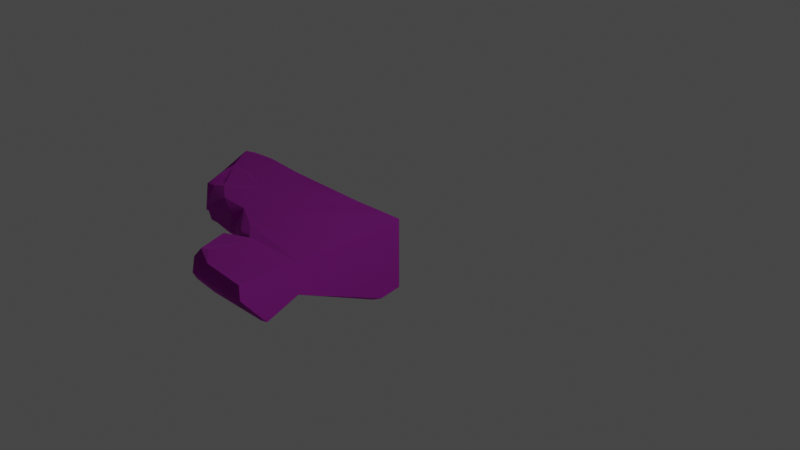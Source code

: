 # Source: Ruins_Trim_Base_DMG_2M_A.blend  (saved by Blender 3.5.10; exported with 4.5.12 LTS)
import bpy
from mathutils import Matrix  # noqa: F401  (used for matrix-valued properties, if any)

bpy.ops.wm.read_factory_settings(use_empty=True)
scene = bpy.context.scene
scene.name = 'Scene'

# ---- collections
col_collection = bpy.data.collections.new('Collection'); scene.collection.children.link(col_collection)

# ---- images (referenced by path relative to the original .blend; pixels are not part of the script)
import os
ASSET_DIR = os.environ.get("B2B_ASSET_DIR", "")  # directory of the original .blend (textures are referenced by path, not embedded)
HERE = os.path.dirname(os.path.abspath(__file__))  # packed textures are extracted next to this script under _unpacked/

def load_image(name, relpath, width, height, colorspace="sRGB"):
    """Load a texture the original file referenced (path relative to the .blend, or extracted next to this script)."""
    p = next((c for c in (os.path.join(HERE, relpath), os.path.join(ASSET_DIR, relpath)) if relpath and os.path.exists(c)), "")
    if p:
        img = bpy.data.images.load(p, check_existing=True)
        img.name = name
    else:  # same state as the original file: an image datablock whose file is absent (Cycles renders it pink)
        img = bpy.data.images.new(name, width, height)
        img.source = "FILE"
        img.filepath = "//" + (relpath or name)
    img.colorspace_settings.name = colorspace
    return img
img_dn_hl_ruins_trim_base_b_n_png = load_image('Dn_HL_Ruins_Trim_Base_B_n.png', 'Dn_HL_Ruins_Trim_Base_B_n.png', 1024, 1024, 'sRGB')
img_dn_hl_ruins_trim_base_b_mre_packed_png_001 = load_image('Dn_HL_Ruins_Trim_Base_B_mre_packed.png.001', 'Dn_HL_Ruins_Trim_Base_B_mre_packed.png', 1024, 1024, 'sRGB')
img_dn_hl_ruins_trim_base_b_d_png_001 = load_image('Dn_HL_Ruins_Trim_Base_B_d.png.001', 'Dn_HL_Ruins_Trim_Base_B_d.png', 1024, 1024, 'sRGB')

# ---- materials (node trees are filled in below, after node groups)
mat_dn_hl_inst_ruins_trim_base_b = bpy.data.materials.new('Dn_HL_Inst_Ruins_Trim_Base_B')
mat_dn_hl_inst_ruins_trim_base_b.use_transparent_shadow = False
mat_dn_hl_inst_ruins_trim_base_b.diffuse_color = (0.588, 0.588, 0.588, 1.0)
mat_dn_hl_inst_ruins_trim_base_b.roughness = 0.9

# ---- material node trees
mat_dn_hl_inst_ruins_trim_base_b.use_nodes = True; mat_dn_hl_inst_ruins_trim_base_b.node_tree.nodes.clear()
_N = mat_dn_hl_inst_ruins_trim_base_b.node_tree.nodes; _L = mat_dn_hl_inst_ruins_trim_base_b.node_tree.links
n0 = _N.new('ShaderNodeBsdfPrincipled'); n0.name = 'Principled BSDF'; n0.location = (0, 300)
n0.distribution = 'GGX'
n0.subsurface_method = 'RANDOM_WALK_SKIN'
n0.inputs[2].default_value = 0.9
n0.inputs[13].default_value = 0.0
n0.inputs[18].default_value = 1.0
n0.inputs[27].default_value = (0.0, 0.0, 0.0, 1.0)
n0.inputs[28].default_value = 1.0
n1 = _N.new('ShaderNodeOutputMaterial'); n1.name = 'Material Output'; n1.location = (280, 300)
n2 = _N.new('ShaderNodeTexImage'); n2.name = 'Image Texture'; n2.location = (-468, -273)
n2.image = img_dn_hl_ruins_trim_base_b_n_png
n3 = _N.new('ShaderNodeNormalMap'); n3.name = 'Normal Map'; n3.location = (-183, -267)
n4 = _N.new('ShaderNodeTexImage'); n4.name = 'Image Texture.001'; n4.location = (-453, 43)
n4.image = img_dn_hl_ruins_trim_base_b_mre_packed_png_001
n5 = _N.new('ShaderNodeTexImage'); n5.name = 'Image Texture.002'; n5.location = (-424, 334)
n5.image = img_dn_hl_ruins_trim_base_b_d_png_001
_L.new(n0.outputs[0], n1.inputs[0])
_L.new(n2.outputs[0], n3.inputs[1])
_L.new(n3.outputs[0], n0.inputs[5])
_L.new(n4.outputs[0], n0.inputs[1])
_L.new(n5.outputs[0], n0.inputs[0])
n1.is_active_output = True

# ---- world
world_world = bpy.data.worlds.new('World'); scene.world = world_world
world_world.use_nodes = True; world_world.node_tree.nodes.clear()
_N = world_world.node_tree.nodes; _L = world_world.node_tree.links
n0 = _N.new('ShaderNodeOutputWorld'); n0.name = 'World Output'; n0.location = (300, 300)
n1 = _N.new('ShaderNodeBackground'); n1.name = 'Background'; n1.location = (10, 300)
n1.inputs[0].default_value = (0.05088, 0.05088, 0.05088, 1.0)
_L.new(n1.outputs[0], n0.inputs[0])
n0.is_active_output = True
world_world.color = (0.05088, 0.05088, 0.05088)
world_world.use_sun_shadow = False
world_world.sun_shadow_jitter_overblur = 0.0

# ---- cameras
cam_camera = bpy.data.cameras.new('Camera')
cam_camera.clip_end = 100.0
cam_camera.ortho_scale = 7.314

# ---- lights
light_light = bpy.data.lights.new('Light', 'POINT')
light_light.transmission_factor = 0.0
light_light.energy = 1000.0
light_light.shadow_soft_size = 0.1
light_light.shadow_maximum_resolution = 0.006
light_light.use_absolute_resolution = True

# ---- meshes
me_ruins_trim_base_dmg_2m_a = bpy.data.meshes.new('Ruins_Trim_Base_DMG_2M_A')
me_ruins_trim_base_dmg_2m_a.from_pydata([(-2.5, 0.007003, 0.07523), (-2.127, -0.000209, -0.0105), (-2.467, -0.03143, -0.02543), (-0.9544, -0.001084, 1.162), (-0.983, -0.08771, 1.265), (-0.7496, -0.0329, 1.318), (-1.242, 0.02167, 1.023), (-2.127, -0.7368, -0.006683), (-2.497, -0.7551, 0.173), (-2.496, -0.7263, -0.01073), (-2.289, -0.7893, 0.2929), (-2.274, -0.7006, 0.4969), (-1.667, -0.5905, 0.7965), (-1.484, -0.4131, 0.9289), (-1.58, -0.3841, 0.9933), (-1.791, -0.3489, 1.002), (-1.959, -0.6178, 0.7473), (-2.5, -0.1418, 0.4041), (-2.269, 0.00239, 0.4068), (-2.483, -0.52, 0.4716), (-2.393, -0.642, 0.4904), (-2.366, -0.5019, 0.5623), (-2.185, -0.4781, 0.7086), (-2.019, -0.4424, 0.8697), (-2.075, -0.3056, 0.831), (-1.887, -0.1476, 1.058), (-2.145, -0.09411, 0.7696), (-1.795, -0.2916, 1.067), (-1.486, -0.3246, 0.9829), (-1.329, -0.1763, 1.082), (-1.426, -0.2572, 1.099), (-1.323, -0.03553, 1.122), (-1.585, 0.0309, 1.023), (-1.841, 0.02428, 0.8473), (-2.058, -0.02523, 0.6576), (-2.186, -0.281, 0.8422), (-2.259, -0.1044, 0.7859), (-2.265, -0.4188, 0.8269), (-2.45, -0.4368, 0.6204), (-2.495, -0.2782, 0.5223), (-2.179, -0.01066, 0.6519), (0.003778, -0.1683, 1.991), (0.0, 0.0, 1.324), (0.002078, 0.0, 1.991), (-0.000379, -0.1702, 1.324), (-0.000379, -0.5115, 1.703), (0.0, 0.0, 0.6622), (0.001905, -0.3624, 1.324), (-0.000379, -0.482, 0.6622), (0.0, 0.0, 0.0), (0.000763, -0.5979, 0.7853), (-0.000379, -0.7938, 0.0), (-0.000379, -0.8334, 0.2461), (-1.414, -0.4764, 0.8977), (-1.516, -0.6633, 0.6515), (-1.3, -0.6382, 0.7482), (-1.24, -0.7089, 0.5496), (-0.8931, -0.6133, 0.8979), (-1.894, -0.7657, 0.3516), (-0.9589, -0.7446, 0.5315), (-0.523, -0.4249, 1.26), (-1.962, -0.8033, 0.2799), (-1.829, -0.7825, 0.1928), (-1.766, -0.7588, 0.01381), (-1.337, -0.8246, 0.2864), (-1.562, -0.7304, -0.02539), (-1.24, -0.7789, -0.03665), (-0.06899, -0.8591, 0.2954), (-0.06934, -0.4874, 1.107), (-0.2708, -0.4062, 1.297), (-0.6043, -0.3896, 1.334), (-0.5593, -0.3746, 1.341), (-0.1112, -0.4055, 1.307), (-0.885, -0.3046, 1.328), (-1.017, -0.3934, 1.4), (-0.9851, -0.5141, 1.591), (-0.4717, -0.513, 1.556), (-0.2978, -0.5592, 1.675), (-0.8871, -0.5614, 1.687), (-0.09209, -0.5273, 1.711), (-1.06, -0.4473, 1.767), (-0.7383, -0.1567, 2.006), (-0.4875, 0.03643, 1.993), (-0.8139, 0.01667, 1.842), (-0.9757, -0.1392, 1.827), (-1.173, -0.2944, 1.706), (-1.135, -0.2611, 1.474), (-1.144, -0.1561, 1.487), (-0.9615, -0.001948, 1.476), (-0.943, -0.0805, 1.33), (-1.335, -0.06457, -0.01508), (-1.107, -0.315, -0.03753), (-0.7482, -0.05888, -0.02678), (-0.989, -0.4198, -0.05155), (-0.6276, 0.01723, 1.366), (-0.6765, 0.05883, 1.851), (-0.3297, 0.01143, 1.565), (-0.993, 0.01056, 0.7729), (-1.631, 0.04371, 0.7717), (-0.5116, -0.03052, 0.1867), (-0.6133, -0.01706, 0.006211), (-1.208, -0.01284, 0.1345), (-1.618, 0.001939, 0.02859), (-1.602, 0.01948, 0.5566), (-2.011, -0.005354, 0.3845), (-1.148, -0.5242, 1.015), (-1.148, -0.4318, 1.042), (-1.125, -0.3142, 1.254), (-1.126, -0.2508, 1.221)], [], [(0, 1, 2), (3, 4, 5), (3, 6, 4), (7, 8, 9), (7, 10, 8), (11, 8, 10), (12, 13, 14), (15, 12, 14), (16, 12, 15), (12, 16, 11), (17, 18, 0), (17, 0, 19), (9, 0, 2), (19, 0, 9), (8, 19, 9), (19, 8, 20), (19, 20, 21), (11, 20, 8), (22, 21, 20), (23, 20, 11), (22, 20, 23), (16, 23, 11), (22, 23, 24), (16, 15, 23), (24, 23, 25), (26, 24, 25), (23, 15, 27), (25, 23, 27), (28, 27, 15), (28, 15, 14), (13, 28, 14), (13, 29, 28), (28, 30, 27), (30, 28, 29), (25, 27, 30), (30, 29, 31), (31, 25, 30), (31, 29, 6), (6, 32, 31), (31, 32, 25), (32, 33, 25), (26, 25, 33), (26, 33, 34), (34, 33, 18), (24, 26, 35), (26, 36, 35), (35, 36, 37), (37, 24, 35), (22, 24, 37), (22, 37, 21), (37, 38, 21), (37, 36, 38), (21, 38, 39), (19, 21, 39), (36, 39, 38), (39, 17, 19), (36, 17, 39), (17, 36, 40), (18, 17, 40), (36, 26, 40), (34, 18, 40), (40, 26, 34), (41, 42, 43), (42, 41, 44), (44, 41, 45), (44, 46, 42), (44, 45, 47), (46, 44, 48), (47, 48, 44), (48, 49, 46), (48, 47, 50), (49, 48, 51), (50, 52, 48), (51, 48, 52), (12, 53, 13), (12, 54, 53), (55, 53, 54), (11, 54, 12), (54, 56, 55), (54, 11, 56), (57, 55, 56), (11, 58, 56), (59, 57, 56), (60, 57, 59), (61, 58, 11), (11, 10, 61), (61, 10, 7), (62, 61, 7), (58, 61, 62), (62, 7, 63), (64, 58, 62), (64, 62, 63), (58, 64, 56), (56, 64, 59), (65, 64, 63), (66, 64, 65), (64, 66, 67), (67, 59, 64), (51, 67, 66), (67, 51, 52), (50, 67, 52), (67, 68, 59), (50, 68, 67), (68, 60, 59), (68, 50, 47), (68, 69, 60), (69, 70, 60), (70, 69, 71), (69, 47, 71), (68, 72, 69), (68, 47, 72), (69, 72, 47), (73, 71, 74), (75, 74, 71), (76, 75, 71), (77, 76, 71), (47, 77, 71), (45, 77, 47), (76, 78, 75), (78, 76, 77), (79, 77, 45), (78, 77, 79), (79, 45, 41), (75, 78, 80), (74, 75, 80), (81, 78, 79), (41, 81, 79), (80, 78, 81), (43, 82, 41), (41, 82, 81), (81, 82, 83), (83, 84, 81), (84, 80, 81), (74, 80, 85), (85, 80, 84), (86, 74, 85), (74, 86, 73), (87, 85, 84), (85, 87, 86), (87, 84, 83), (87, 83, 88), (87, 88, 89), (86, 87, 89), (86, 89, 73), (5, 73, 89), (2, 7, 9), (2, 1, 7), (1, 90, 7), (63, 7, 65), (7, 90, 91), (91, 65, 7), (92, 91, 90), (65, 91, 66), (91, 92, 49), (91, 93, 66), (91, 49, 93), (51, 66, 93), (93, 49, 51), (5, 89, 88), (5, 88, 94), (88, 83, 94), (94, 42, 5), (5, 42, 3), (83, 95, 94), (95, 83, 82), (96, 94, 95), (82, 96, 95), (96, 42, 94), (82, 43, 96), (43, 42, 96), (3, 42, 97), (6, 3, 97), (97, 42, 46), (6, 97, 98), (32, 6, 98), (32, 98, 33), (97, 46, 99), (99, 46, 49), (99, 49, 100), (99, 100, 97), (100, 49, 92), (97, 101, 98), (97, 100, 101), (100, 92, 102), (102, 101, 100), (102, 92, 90), (1, 102, 90), (101, 103, 98), (102, 103, 101), (33, 98, 103), (1, 103, 102), (33, 103, 18), (103, 1, 104), (18, 103, 104), (104, 1, 0), (104, 0, 18), (73, 70, 71), (70, 73, 105), (70, 105, 60), (57, 60, 105), (55, 57, 105), (4, 73, 5), (106, 55, 105), (53, 55, 106), (106, 13, 53), (105, 73, 107), (107, 106, 105), (73, 4, 107), (106, 108, 13), (106, 107, 108), (4, 108, 107), (29, 13, 108), (4, 29, 108), (4, 6, 29)])
me_ruins_trim_base_dmg_2m_a.polygons.foreach_set('use_smooth', [True] * 214)
_k = set([(0, 1), (0, 18), (1, 2), (1, 90), (2, 9), (3, 5), (3, 6), (5, 73), (5, 89), (6, 32), (7, 9), (7, 10), (7, 63), (10, 11), (11, 16), (13, 14), (13, 53), (14, 15), (15, 16), (18, 33), (32, 33), (41, 43), (41, 45), (42, 43), (42, 46), (43, 82), (45, 47), (46, 49), (47, 50), (47, 71), (49, 51), (49, 92), (50, 52), (51, 52), (51, 66), (53, 55), (55, 57), (57, 60), (60, 70), (63, 65), (65, 66), (70, 71), (71, 73), (82, 83), (83, 88), (88, 89), (90, 92)])
me_ruins_trim_base_dmg_2m_a.attributes.new('sharp_edge', 'BOOLEAN', 'EDGE').data.foreach_set('value', [ (min(e.vertices), max(e.vertices)) in _k for e in me_ruins_trim_base_dmg_2m_a.edges])
_uv = me_ruins_trim_base_dmg_2m_a.uv_layers.new(name='UVMap')
_uv.uv.foreach_set('vector', [0.8677, 0.8636, 0.8423, 0.8578, 0.8652, 0.8568, 0.7627, 0.9373, 0.7646, 0.9443, 0.749, 0.9478, 0.7627, 0.9373, 0.7822, 0.9278, 0.7646, 0.9443, 0.6406, 0.6108, 0.5811, 0.6411, 0.5806, 0.6111, 0.6406, 0.6108, 0.6152, 0.6602, 0.5811, 0.6411, 0.6182, 0.6934, 0.5811, 0.6411, 0.6152, 0.6602, 0.5752, 0.8348, 0.5405, 0.8307, 0.5557, 0.8168, 0.5791, 0.7963, 0.5752, 0.8348, 0.5557, 0.8168, 0.6118, 0.8026, 0.5752, 0.8348, 0.5791, 0.7963, 0.5752, 0.8348, 0.6118, 0.8026, 0.6606, 0.822, 0.7383, 0.7854, 0.7666, 0.786, 0.7466, 0.83, 0.7383, 0.7854, 0.7466, 0.83, 0.7183, 0.7881, 0.7397, 0.8474, 0.7466, 0.83, 0.7471, 0.8488, 0.7183, 0.7881, 0.7466, 0.83, 0.7397, 0.8474, 0.7129, 0.8348, 0.7183, 0.7881, 0.7397, 0.8474, 0.7183, 0.7881, 0.7129, 0.8348, 0.6865, 0.7917, 0.7183, 0.7881, 0.6865, 0.7917, 0.6973, 0.7695, 0.6606, 0.822, 0.6865, 0.7917, 0.7129, 0.8348, 0.6592, 0.7524, 0.6973, 0.7695, 0.6865, 0.7917, 0.6182, 0.7719, 0.6865, 0.7917, 0.6606, 0.822, 0.6592, 0.7524, 0.6865, 0.7917, 0.6182, 0.7719, 0.6118, 0.8026, 0.6182, 0.7719, 0.6606, 0.822, 0.6592, 0.7524, 0.6182, 0.7719, 0.624, 0.7402, 0.6118, 0.8026, 0.5791, 0.7963, 0.6182, 0.7719, 0.624, 0.7402, 0.6182, 0.7719, 0.5786, 0.7605, 0.6079, 0.7161, 0.624, 0.7402, 0.5786, 0.7605, 0.6182, 0.7719, 0.5791, 0.7963, 0.5767, 0.7827, 0.5786, 0.7605, 0.6182, 0.7719, 0.5767, 0.7827, 0.5454, 0.8145, 0.5767, 0.7827, 0.5791, 0.7963, 0.5454, 0.8145, 0.5791, 0.7963, 0.5557, 0.8168, 0.5405, 0.8307, 0.5454, 0.8145, 0.5557, 0.8168, 0.5405, 0.8307, 0.5181, 0.812, 0.5454, 0.8145, 0.5454, 0.8145, 0.5352, 0.801, 0.5767, 0.7827, 0.5352, 0.801, 0.5454, 0.8145, 0.5181, 0.812, 0.5786, 0.7605, 0.5767, 0.7827, 0.5352, 0.801, 0.5352, 0.801, 0.5181, 0.812, 0.5229, 0.8008, 0.5229, 0.8008, 0.5786, 0.7605, 0.5352, 0.801, 0.5229, 0.8008, 0.5181, 0.812, 0.5049, 0.8063, 0.5049, 0.8063, 0.5303, 0.7657, 0.5229, 0.8008, 0.5229, 0.8008, 0.5303, 0.7657, 0.5786, 0.7605, 0.5303, 0.7657, 0.5615, 0.7283, 0.5786, 0.7605, 0.6079, 0.7161, 0.5786, 0.7605, 0.5615, 0.7283, 0.6079, 0.7161, 0.5615, 0.7283, 0.5952, 0.6941, 0.5952, 0.6941, 0.5615, 0.7283, 0.5752, 0.656, 0.8667, 0.8995, 0.876, 0.888, 0.8848, 0.9015, 0.876, 0.888, 0.8975, 0.8837, 0.8848, 0.9015, 0.8848, 0.9015, 0.8975, 0.8837, 0.9009, 0.9005, 0.9009, 0.9005, 0.8853, 0.9208, 0.8848, 0.9015, 0.9087, 0.9221, 0.8853, 0.9208, 0.9009, 0.9005, 0.9087, 0.9221, 0.9009, 0.9005, 0.9424, 0.9161, 0.9009, 0.9005, 0.9355, 0.9045, 0.9424, 0.9161, 0.9009, 0.9005, 0.8975, 0.8837, 0.9355, 0.9045, 0.9424, 0.9161, 0.9355, 0.9045, 0.9546, 0.8967, 0.9609, 0.9018, 0.9424, 0.9161, 0.9546, 0.8967, 0.8975, 0.8837, 0.9546, 0.8967, 0.9355, 0.9045, 0.9546, 0.8967, 0.9609, 0.8778, 0.9634, 0.8942, 0.8975, 0.8837, 0.9609, 0.8778, 0.9546, 0.8967, 0.9609, 0.8778, 0.8975, 0.8837, 0.9092, 0.8588, 0.9458, 0.8452, 0.9609, 0.8778, 0.9092, 0.8588, 0.8975, 0.8837, 0.8906, 0.8602, 0.9092, 0.8588, 0.9014, 0.8405, 0.9458, 0.8452, 0.9092, 0.8588, 0.9092, 0.8588, 0.8906, 0.8602, 0.9014, 0.8405, 0.6714, 0.9935, 0.6865, 0.9481, 0.6865, 0.9935, 0.6865, 0.9481, 0.6714, 0.9935, 0.6714, 0.9481, 0.6714, 0.9481, 0.6714, 0.9935, 0.6401, 0.9739, 0.6714, 0.9481, 0.6865, 0.9031, 0.6865, 0.9481, 0.6714, 0.9481, 0.6401, 0.9739, 0.6538, 0.9481, 0.6865, 0.9031, 0.6714, 0.9481, 0.6431, 0.9031, 0.6538, 0.9481, 0.6431, 0.9031, 0.6714, 0.9481, 0.6431, 0.9031, 0.6865, 0.858, 0.6865, 0.9031, 0.6431, 0.9031, 0.6538, 0.9481, 0.6323, 0.9114, 0.6865, 0.858, 0.6431, 0.9031, 0.6147, 0.858, 0.6323, 0.9114, 0.6113, 0.8748, 0.6431, 0.9031, 0.6147, 0.858, 0.6431, 0.9031, 0.6113, 0.8748, 0.7183, 0.7412, 0.7593, 0.7572, 0.7485, 0.7622, 0.7183, 0.7412, 0.7422, 0.7175, 0.7593, 0.7572, 0.7764, 0.7324, 0.7593, 0.7572, 0.7422, 0.7175, 0.6182, 0.6934, 0.7422, 0.7175, 0.7183, 0.7412, 0.7422, 0.7175, 0.7866, 0.7004, 0.7764, 0.7324, 0.7422, 0.7175, 0.6182, 0.6934, 0.7866, 0.7004, 0.8413, 0.7572, 0.7764, 0.7324, 0.7866, 0.7004, 0.6182, 0.6934, 0.6797, 0.6689, 0.7866, 0.7004, 0.833, 0.698, 0.8413, 0.7572, 0.7866, 0.7004, 0.9023, 0.8221, 0.8413, 0.7572, 0.833, 0.698, 0.6685, 0.6572, 0.6797, 0.6689, 0.6182, 0.6934, 0.6182, 0.6934, 0.6152, 0.6602, 0.6685, 0.6572, 0.6685, 0.6572, 0.6152, 0.6602, 0.6406, 0.6108, 0.6899, 0.6428, 0.6685, 0.6572, 0.6406, 0.6108, 0.6797, 0.6689, 0.6685, 0.6572, 0.6899, 0.6428, 0.6899, 0.6428, 0.6406, 0.6108, 0.6997, 0.6133, 0.771, 0.6572, 0.6797, 0.6689, 0.6899, 0.6428, 0.771, 0.6572, 0.6899, 0.6428, 0.6997, 0.6133, 0.6797, 0.6689, 0.771, 0.6572, 0.7866, 0.7004, 0.7866, 0.7004, 0.771, 0.6572, 0.833, 0.698, 0.7334, 0.6062, 0.771, 0.6572, 0.6997, 0.6133, 0.7866, 0.6038, 0.771, 0.6572, 0.7334, 0.6062, 0.771, 0.6572, 0.7866, 0.6038, 0.9819, 0.6606, 0.9819, 0.6606, 0.833, 0.698, 0.771, 0.6572, 0.9941, 0.6111, 0.9819, 0.6606, 0.7866, 0.6038, 0.9819, 0.6606, 0.9941, 0.6111, 0.9937, 0.6526, 0.9922, 0.7439, 0.9819, 0.6606, 0.9937, 0.6526, 0.9819, 0.6606, 0.979, 0.7982, 0.833, 0.698, 0.9922, 0.7439, 0.979, 0.7982, 0.9819, 0.6606, 0.979, 0.7982, 0.9023, 0.8221, 0.833, 0.698, 0.979, 0.7982, 0.9922, 0.7439, 0.9907, 0.8353, 0.979, 0.7982, 0.9443, 0.8295, 0.9023, 0.8221, 0.9443, 0.8295, 0.8882, 0.8341, 0.9023, 0.8221, 0.8882, 0.8341, 0.9443, 0.8295, 0.8955, 0.8357, 0.9443, 0.8295, 0.9907, 0.8353, 0.8955, 0.8357, 0.979, 0.7982, 0.9717, 0.8318, 0.9443, 0.8295, 0.979, 0.7982, 0.9907, 0.8353, 0.9717, 0.8318, 0.9443, 0.8295, 0.9717, 0.8318, 0.9907, 0.8353, 0.4983, 0.6152, 0.5137, 0.6362, 0.4849, 0.6262, 0.4717, 0.6589, 0.4849, 0.6262, 0.5137, 0.6362, 0.5068, 0.6643, 0.4717, 0.6589, 0.5137, 0.6362, 0.5225, 0.6797, 0.5068, 0.6643, 0.5137, 0.6362, 0.5532, 0.6482, 0.5225, 0.6797, 0.5137, 0.6362, 0.5439, 0.6931, 0.5225, 0.6797, 0.5532, 0.6482, 0.5068, 0.6643, 0.4795, 0.6824, 0.4717, 0.6589, 0.4795, 0.6824, 0.5068, 0.6643, 0.5225, 0.6797, 0.5337, 0.6936, 0.5225, 0.6797, 0.5439, 0.6931, 0.4795, 0.6824, 0.5225, 0.6797, 0.5337, 0.6936, 0.5337, 0.6936, 0.5439, 0.6931, 0.5396, 0.73, 0.4717, 0.6589, 0.4795, 0.6824, 0.4609, 0.6995, 0.4409, 0.6553, 0.4717, 0.6589, 0.4609, 0.6995, 0.4897, 0.7234, 0.4795, 0.6824, 0.5337, 0.6936, 0.5396, 0.73, 0.4897, 0.7234, 0.5337, 0.6936, 0.4609, 0.6995, 0.4795, 0.6824, 0.4897, 0.7234, 0.5405, 0.7349, 0.5054, 0.7405, 0.5396, 0.73, 0.5396, 0.73, 0.5054, 0.7405, 0.4897, 0.7234, 0.4897, 0.7234, 0.5054, 0.7405, 0.4746, 0.7378, 0.4746, 0.7378, 0.4644, 0.7231, 0.4897, 0.7234, 0.4644, 0.7231, 0.4609, 0.6995, 0.4897, 0.7234, 0.4409, 0.6553, 0.4609, 0.6995, 0.4497, 0.6914, 0.4497, 0.6914, 0.4609, 0.6995, 0.446, 0.7114, 0.4338, 0.6687, 0.4409, 0.6553, 0.4497, 0.6914, 0.4409, 0.6553, 0.4338, 0.6687, 0.4229, 0.6482, 0.4312, 0.6729, 0.4497, 0.6914, 0.446, 0.7114, 0.4497, 0.6914, 0.4312, 0.6729, 0.4338, 0.6687, 0.4312, 0.6729, 0.446, 0.7114, 0.4324, 0.7175, 0.4312, 0.6729, 0.4324, 0.7175, 0.4165, 0.6748, 0.4312, 0.6729, 0.4165, 0.6748, 0.4172, 0.655, 0.4338, 0.6687, 0.4312, 0.6729, 0.4172, 0.655, 0.4338, 0.6687, 0.4172, 0.655, 0.4229, 0.6482, 0.4143, 0.6423, 0.4229, 0.6482, 0.4172, 0.655, 0.9883, 0.971, 0.9653, 0.9394, 0.9917, 0.9394, 0.9883, 0.971, 0.9678, 0.9734, 0.9653, 0.9394, 0.9678, 0.9734, 0.9199, 0.9693, 0.9653, 0.9394, 0.9556, 0.931, 0.9653, 0.9394, 0.938, 0.9329, 0.9653, 0.9394, 0.9199, 0.9693, 0.9058, 0.954, 0.9058, 0.954, 0.938, 0.9329, 0.9653, 0.9394, 0.8848, 0.9699, 0.9058, 0.954, 0.9199, 0.9693, 0.938, 0.9329, 0.9058, 0.954, 0.9111, 0.9316, 0.9058, 0.954, 0.8848, 0.9699, 0.8452, 0.9659, 0.9058, 0.954, 0.894, 0.9481, 0.9111, 0.9316, 0.9058, 0.954, 0.8452, 0.9659, 0.894, 0.9481, 0.8433, 0.9304, 0.9111, 0.9316, 0.894, 0.9481, 0.894, 0.9481, 0.8452, 0.9659, 0.8433, 0.9304, 0.749, 0.9478, 0.7617, 0.9487, 0.7632, 0.9585, 0.749, 0.9478, 0.7632, 0.9585, 0.7407, 0.9511, 0.7632, 0.9585, 0.7534, 0.9834, 0.7407, 0.9511, 0.7407, 0.9511, 0.6982, 0.9483, 0.749, 0.9478, 0.749, 0.9478, 0.6982, 0.9483, 0.7627, 0.9373, 0.7534, 0.9834, 0.7437, 0.9839, 0.7407, 0.9511, 0.7437, 0.9839, 0.7534, 0.9834, 0.731, 0.9936, 0.7202, 0.9646, 0.7407, 0.9511, 0.7437, 0.9839, 0.731, 0.9936, 0.7202, 0.9646, 0.7437, 0.9839, 0.7202, 0.9646, 0.6982, 0.9483, 0.7407, 0.9511, 0.731, 0.9936, 0.6978, 0.9934, 0.7202, 0.9646, 0.6978, 0.9934, 0.6982, 0.9483, 0.7202, 0.9646, 0.7627, 0.9373, 0.6982, 0.9483, 0.7651, 0.9109, 0.7822, 0.9278, 0.7627, 0.9373, 0.7651, 0.9109, 0.7651, 0.9109, 0.6982, 0.9483, 0.6982, 0.9034, 0.7822, 0.9278, 0.7651, 0.9109, 0.8086, 0.9108, 0.8057, 0.9279, 0.7822, 0.9278, 0.8086, 0.9108, 0.8057, 0.9279, 0.8086, 0.9108, 0.8228, 0.916, 0.7651, 0.9109, 0.6982, 0.9034, 0.7329, 0.8712, 0.7329, 0.8712, 0.6982, 0.9034, 0.6982, 0.8585, 0.7329, 0.8712, 0.6982, 0.8585, 0.7397, 0.859, 0.7329, 0.8712, 0.7397, 0.859, 0.7651, 0.9109, 0.7397, 0.859, 0.6982, 0.8585, 0.7485, 0.8567, 0.7651, 0.9109, 0.7798, 0.8677, 0.8086, 0.9108, 0.7651, 0.9109, 0.7397, 0.859, 0.7798, 0.8677, 0.7397, 0.859, 0.7485, 0.8567, 0.8076, 0.8605, 0.8076, 0.8605, 0.7798, 0.8677, 0.7397, 0.859, 0.8076, 0.8605, 0.7485, 0.8567, 0.7886, 0.8575, 0.8423, 0.8578, 0.8076, 0.8605, 0.7886, 0.8575, 0.7798, 0.8677, 0.8066, 0.8962, 0.8086, 0.9108, 0.8076, 0.8605, 0.8066, 0.8962, 0.7798, 0.8677, 0.8228, 0.916, 0.8086, 0.9108, 0.8066, 0.8962, 0.8423, 0.8578, 0.8066, 0.8962, 0.8076, 0.8605, 0.8228, 0.916, 0.8066, 0.8962, 0.8516, 0.8861, 0.8066, 0.8962, 0.8423, 0.8578, 0.8345, 0.8846, 0.8516, 0.8861, 0.8066, 0.8962, 0.8345, 0.8846, 0.8345, 0.8846, 0.8423, 0.8578, 0.8677, 0.8636, 0.8345, 0.8846, 0.8677, 0.8636, 0.8516, 0.8861, 0.8413, 0.8311, 0.8882, 0.8341, 0.8955, 0.8357, 0.8882, 0.8341, 0.8413, 0.8311, 0.7998, 0.7737, 0.8882, 0.8341, 0.7998, 0.7737, 0.9023, 0.8221, 0.8413, 0.7572, 0.9023, 0.8221, 0.7998, 0.7737, 0.7764, 0.7324, 0.8413, 0.7572, 0.7998, 0.7737, 0.8228, 0.8268, 0.8413, 0.8311, 0.853, 0.8499, 0.8003, 0.7799, 0.7764, 0.7324, 0.7998, 0.7737, 0.7593, 0.7572, 0.7764, 0.7324, 0.8003, 0.7799, 0.8003, 0.7799, 0.7485, 0.7622, 0.7593, 0.7572, 0.7998, 0.7737, 0.8413, 0.8311, 0.8159, 0.8151, 0.8159, 0.8151, 0.8003, 0.7799, 0.7998, 0.7737, 0.8413, 0.8311, 0.8228, 0.8268, 0.8159, 0.8151, 0.8003, 0.7799, 0.8125, 0.8123, 0.7485, 0.7622, 0.8003, 0.7799, 0.8159, 0.8151, 0.8125, 0.8123, 0.8228, 0.8268, 0.8125, 0.8123, 0.8159, 0.8151, 0.7754, 0.7886, 0.7485, 0.7622, 0.8125, 0.8123, 0.8228, 0.8268, 0.7754, 0.7886, 0.8125, 0.8123, 0.8228, 0.8268, 0.772, 0.8051, 0.7754, 0.7886])
me_ruins_trim_base_dmg_2m_a.materials.append(mat_dn_hl_inst_ruins_trim_base_b)
me_ruins_trim_base_dmg_2m_a.update()
me_ruins_trim_base_dmg_2m_a.normals_split_custom_set([tuple(v) for v in zip(*[iter([-0.6556, 0.7107, -0.2552, -0.06833, 0.9244, -0.3754, -0.6505, 0.6135, -0.4477, -0.2585, 0.7732, 0.5791, -0.3414, 0.5254, 0.7794, -0.3008, 0.4988, 0.8128, -0.2585, 0.7732, 0.5791, -0.09904, 0.6545, 0.7495, -0.3414, 0.5254, 0.7794, -0.03836, -0.983, -0.1793, -0.6987, -0.7146, 0.03408, -0.7209, -0.6839, -0.1125, -0.03836, -0.983, -0.1793, -0.2442, -0.958, 0.1502, -0.6987, -0.7146, 0.03408, -0.3773, -0.7764, 0.5049, -0.6987, -0.7146, 0.03408, -0.2442, -0.958, 0.1502, 0.005568, -0.7922, 0.6102, 0.06232, -0.6377, 0.7678, 0.06397, -0.7027, 0.7086, -0.07248, -0.6682, 0.7404, 0.005568, -0.7922, 0.6102, 0.06397, -0.7027, 0.7086, 0.01767, -0.9148, 0.4036, 0.005568, -0.7922, 0.6102, -0.07248, -0.6682, 0.7404, 0.005568, -0.7922, 0.6102, 0.01767, -0.9148, 0.4036, 0.01282, -0.9444, 0.3286, -0.8784, 0.42, 0.228, -0.5348, 0.747, 0.3949, -0.6556, 0.7107, -0.2552, -0.8784, 0.42, 0.228, -0.6556, 0.7107, -0.2552, -0.8972, -0.1737, 0.406, -0.7209, -0.6839, -0.1125, -0.6556, 0.7107, -0.2552, -0.6505, 0.6135, -0.4477, -0.8972, -0.1737, 0.406, -0.6556, 0.7107, -0.2552, -0.7209, -0.6839, -0.1125, -0.6987, -0.7146, 0.03408, -0.8972, -0.1737, 0.406, -0.7209, -0.6839, -0.1125, -0.8972, -0.1737, 0.406, -0.6987, -0.7146, 0.03408, -0.5642, -0.5704, 0.5969, -0.8972, -0.1737, 0.406, -0.5642, -0.5704, 0.5969, -0.6003, -0.5126, 0.6139, -0.3773, -0.7764, 0.5049, -0.5642, -0.5704, 0.5969, -0.6987, -0.7146, 0.03408, -0.3625, -0.591, 0.7206, -0.6003, -0.5126, 0.6139, -0.5642, -0.5704, 0.5969, -0.4897, -0.3999, 0.7748, -0.5642, -0.5704, 0.5969, -0.3773, -0.7764, 0.5049, -0.3625, -0.591, 0.7206, -0.5642, -0.5704, 0.5969, -0.4897, -0.3999, 0.7748, -0.336, -0.6139, 0.7143, -0.4897, -0.3999, 0.7748, -0.3773, -0.7764, 0.5049, -0.3625, -0.591, 0.7206, -0.4897, -0.3999, 0.7748, -0.1273, -0.07443, 0.9891, -0.336, -0.6139, 0.7143, -0.02193, -0.703, 0.7108, -0.4897, -0.3999, 0.7748, -0.1273, -0.07443, 0.9891, -0.4897, -0.3999, 0.7748, -0.4744, 0.2603, 0.841, -0.1695, 0.6405, 0.749, -0.1273, -0.07443, 0.9891, -0.4744, 0.2603, 0.841, -0.4897, -0.3999, 0.7748, -0.02193, -0.703, 0.7108, -0.1667, -0.4221, 0.8911, -0.4744, 0.2603, 0.841, -0.4897, -0.3999, 0.7748, -0.1667, -0.4221, 0.8911, 0.1315, -0.6404, 0.7567, -0.1667, -0.4221, 0.8911, -0.02193, -0.703, 0.7108, 0.1315, -0.6404, 0.7567, -0.02193, -0.703, 0.7108, 0.1558, -0.07484, 0.9849, -0.06391, -0.5475, 0.8344, 0.1315, -0.6404, 0.7567, 0.1558, -0.07484, 0.9849, -0.06391, -0.5475, 0.8344, -0.03369, -0.1727, 0.9844, 0.1315, -0.6404, 0.7567, 0.1315, -0.6404, 0.7567, 0.3088, -0.6095, 0.7302, -0.1667, -0.4221, 0.8911, 0.3088, -0.6095, 0.7302, 0.1315, -0.6404, 0.7567, -0.03369, -0.1727, 0.9844, -0.4744, 0.2603, 0.841, -0.1667, -0.4221, 0.8911, 0.3088, -0.6095, 0.7302, 0.3088, -0.6095, 0.7302, -0.03369, -0.1727, 0.9844, 0.3582, 0.3028, 0.8832, 0.3582, 0.3028, 0.8832, -0.4744, 0.2603, 0.841, 0.3088, -0.6095, 0.7302, 0.3582, 0.3028, 0.8832, -0.03369, -0.1727, 0.9844, -0.09904, 0.6545, 0.7495, -0.09904, 0.6545, 0.7495, -0.2217, 0.6185, 0.7538, 0.3582, 0.3028, 0.8832, 0.3582, 0.3028, 0.8832, -0.2217, 0.6185, 0.7538, -0.4744, 0.2603, 0.841, -0.2217, 0.6185, 0.7538, -0.4192, 0.7657, 0.4878, -0.4744, 0.2603, 0.841, -0.1695, 0.6405, 0.749, -0.4744, 0.2603, 0.841, -0.4192, 0.7657, 0.4878, -0.1695, 0.6405, 0.749, -0.4192, 0.7657, 0.4878, -0.2548, 0.8617, 0.4387, -0.2548, 0.8617, 0.4387, -0.4192, 0.7657, 0.4878, -0.5348, 0.747, 0.3949, -0.1273, -0.07443, 0.9891, -0.1695, 0.6405, 0.749, -0.07193, 0.119, 0.9903, -0.1695, 0.6405, 0.749, -0.4062, 0.5464, 0.7324, -0.07193, 0.119, 0.9903, -0.07193, 0.119, 0.9903, -0.4062, 0.5464, 0.7324, -0.276, -0.4862, 0.8291, -0.276, -0.4862, 0.8291, -0.1273, -0.07443, 0.9891, -0.07193, 0.119, 0.9903, -0.3625, -0.591, 0.7206, -0.1273, -0.07443, 0.9891, -0.276, -0.4862, 0.8291, -0.3625, -0.591, 0.7206, -0.276, -0.4862, 0.8291, -0.6003, -0.5126, 0.6139, -0.276, -0.4862, 0.8291, -0.8505, -0.4711, 0.2339, -0.6003, -0.5126, 0.6139, -0.276, -0.4862, 0.8291, -0.4062, 0.5464, 0.7324, -0.8505, -0.4711, 0.2339, -0.6003, -0.5126, 0.6139, -0.8505, -0.4711, 0.2339, -0.9418, 0.07145, 0.3284, -0.8972, -0.1737, 0.406, -0.6003, -0.5126, 0.6139, -0.9418, 0.07145, 0.3284, -0.4062, 0.5464, 0.7324, -0.9418, 0.07145, 0.3284, -0.8505, -0.4711, 0.2339, -0.9418, 0.07145, 0.3284, -0.8784, 0.42, 0.228, -0.8972, -0.1737, 0.406, -0.4062, 0.5464, 0.7324, -0.8784, 0.42, 0.228, -0.9418, 0.07145, 0.3284, -0.8784, 0.42, 0.228, -0.4062, 0.5464, 0.7324, -0.1436, 0.9453, 0.293, -0.5348, 0.747, 0.3949, -0.8784, 0.42, 0.228, -0.1436, 0.9453, 0.293, -0.4062, 0.5464, 0.7324, -0.1695, 0.6405, 0.749, -0.1436, 0.9453, 0.293, -0.2548, 0.8617, 0.4387, -0.5348, 0.747, 0.3949, -0.1436, 0.9453, 0.293, -0.1436, 0.9453, 0.293, -0.1695, 0.6405, 0.749, -0.2548, 0.8617, 0.4387, 1.0, 0.002784, -0.00454, 1.0, -0.001256, -0.00287, 0.9999, 0.0101, -0.003117, 1.0, -0.001256, -0.00287, 1.0, 0.002784, -0.00454, 1.0, 0.001805, -0.001822, 1.0, 0.001805, -0.001822, 1.0, 0.002784, -0.00454, 1.0, -0.003345, -0.003014, 1.0, 0.001805, -0.001822, 1.0, -0.0009016, 0.0001554, 1.0, -0.001256, -0.00287, 1.0, 0.001805, -0.001822, 1.0, -0.003345, -0.003014, 0.9999, 0.01149, 0.002552, 1.0, -0.0009016, 0.0001554, 1.0, 0.001805, -0.001822, 1.0, 0.002319, -0.001957, 0.9999, 0.01149, 0.002552, 1.0, 0.002319, -0.001957, 1.0, 0.001805, -0.001822, 1.0, 0.002319, -0.001957, 1.0, -0.0006012, 0.0001348, 1.0, -0.0009016, 0.0001554, 1.0, 0.002319, -0.001957, 0.9999, 0.01149, 0.002552, 1.0, 0.005194, -0.004387, 1.0, -0.0006012, 0.0001348, 1.0, 0.002319, -0.001957, 1.0, -0.000312, 0.0001469, 1.0, 0.005194, -0.004387, 1.0, 0.0005851, -0.0004941, 1.0, 0.002319, -0.001957, 1.0, -0.000312, 0.0001469, 1.0, 0.002319, -0.001957, 1.0, 0.0005851, -0.0004941, 0.005568, -0.7922, 0.6102, -0.06938, -0.6765, 0.7331, 0.06232, -0.6377, 0.7678, 0.005568, -0.7922, 0.6102, -0.02455, -0.8981, 0.4391, -0.06938, -0.6765, 0.7331, -0.1003, -0.8951, 0.4344, -0.06938, -0.6765, 0.7331, -0.02455, -0.8981, 0.4391, 0.01282, -0.9444, 0.3286, -0.02455, -0.8981, 0.4391, 0.005568, -0.7922, 0.6102, -0.02455, -0.8981, 0.4391, -0.06359, -0.9252, 0.374, -0.1003, -0.8951, 0.4344, -0.02455, -0.8981, 0.4391, 0.01282, -0.9444, 0.3286, -0.06359, -0.9252, 0.374, 0.105, -0.9432, 0.3152, -0.1003, -0.8951, 0.4344, -0.06359, -0.9252, 0.374, 0.01282, -0.9444, 0.3286, 0.02642, -0.9507, 0.3091, -0.06359, -0.9252, 0.374, -0.0354, -0.9284, 0.37, 0.105, -0.9432, 0.3152, -0.06359, -0.9252, 0.374, 0.01476, -0.9122, 0.4094, 0.105, -0.9432, 0.3152, -0.0354, -0.9284, 0.37, 0.06112, -0.9908, 0.1209, 0.02642, -0.9507, 0.3091, 0.01282, -0.9444, 0.3286, 0.01282, -0.9444, 0.3286, -0.0356, -0.9855, 0.1661, 0.06112, -0.9908, 0.1209, 0.06112, -0.9908, 0.1209, -0.0356, -0.9855, 0.1661, -0.03814, -0.9806, -0.1922, -0.02093, -0.9974, -0.06842, 0.06112, -0.9908, 0.1209, -0.03814, -0.9806, -0.1922, 0.02642, -0.9507, 0.3091, 0.06112, -0.9908, 0.1209, -0.02093, -0.9974, -0.06842, -0.02093, -0.9974, -0.06842, -0.03814, -0.9806, -0.1922, -0.02577, -0.9808, -0.1932, -0.05889, -0.9915, 0.1159, 0.02642, -0.9507, 0.3091, -0.02093, -0.9974, -0.06842, -0.05889, -0.9915, 0.1159, -0.02093, -0.9974, -0.06842, -0.02577, -0.9808, -0.1932, 0.02642, -0.9507, 0.3091, -0.05889, -0.9915, 0.1159, -0.06359, -0.9252, 0.374, -0.06359, -0.9252, 0.374, -0.05889, -0.9915, 0.1159, -0.0354, -0.9284, 0.37, -0.005715, -0.9584, -0.2854, -0.05889, -0.9915, 0.1159, -0.02577, -0.9808, -0.1932, -0.07638, -0.9828, -0.1681, -0.05889, -0.9915, 0.1159, -0.005715, -0.9584, -0.2854, -0.05889, -0.9915, 0.1159, -0.07638, -0.9828, -0.1681, 0.2114, -0.966, 0.1487, 0.2114, -0.966, 0.1487, -0.0354, -0.9284, 0.37, -0.05889, -0.9915, 0.1159, 0.03103, -0.9774, -0.2089, 0.2114, -0.966, 0.1487, -0.07638, -0.9828, -0.1681, 0.2114, -0.966, 0.1487, 0.03103, -0.9774, -0.2089, 0.3609, -0.9325, 0.01648, 0.4306, -0.8213, 0.3743, 0.2114, -0.966, 0.1487, 0.3609, -0.9325, 0.01648, 0.2114, -0.966, 0.1487, 0.1889, -0.899, 0.3952, -0.0354, -0.9284, 0.37, 0.4306, -0.8213, 0.3743, 0.1889, -0.899, 0.3952, 0.2114, -0.966, 0.1487, 0.1889, -0.899, 0.3952, 0.01476, -0.9122, 0.4094, -0.0354, -0.9284, 0.37, 0.1889, -0.899, 0.3952, 0.4306, -0.8213, 0.3743, 0.2304, -0.8116, 0.5369, 0.1889, -0.899, 0.3952, 0.01631, -0.8176, 0.5755, 0.01476, -0.9122, 0.4094, 0.01631, -0.8176, 0.5755, 0.02783, -0.7965, 0.604, 0.01476, -0.9122, 0.4094, 0.02783, -0.7965, 0.604, 0.01631, -0.8176, 0.5755, 0.06053, -0.5862, 0.8079, 0.01631, -0.8176, 0.5755, 0.2304, -0.8116, 0.5369, 0.06053, -0.5862, 0.8079, 0.1889, -0.899, 0.3952, 0.04451, -0.6733, 0.738, 0.01631, -0.8176, 0.5755, 0.1889, -0.899, 0.3952, 0.2304, -0.8116, 0.5369, 0.04451, -0.6733, 0.738, 0.01631, -0.8176, 0.5755, 0.04451, -0.6733, 0.738, 0.2304, -0.8116, 0.5369, -0.2522, -0.3143, -0.9152, -0.008635, -0.8317, -0.5552, -0.4298, -0.5881, -0.6852, -0.481, -0.8315, -0.2781, -0.4298, -0.5881, -0.6852, -0.008635, -0.8317, -0.5552, 0.0677, -0.8667, -0.4942, -0.481, -0.8315, -0.2781, -0.008635, -0.8317, -0.5552, 0.05704, -0.9956, 0.0745, 0.0677, -0.8667, -0.4942, -0.008635, -0.8317, -0.5552, 0.07909, -0.8965, -0.436, 0.05704, -0.9956, 0.0745, -0.008635, -0.8317, -0.5552, 0.2123, -0.9461, 0.2446, 0.05704, -0.9956, 0.0745, 0.07909, -0.8965, -0.436, 0.0677, -0.8667, -0.4942, -0.1383, -0.9624, 0.2337, -0.481, -0.8315, -0.2781, -0.1383, -0.9624, 0.2337, 0.0677, -0.8667, -0.4942, 0.05704, -0.9956, 0.0745, 0.128, -0.8961, 0.4249, 0.05704, -0.9956, 0.0745, 0.2123, -0.9461, 0.2446, -0.1383, -0.9624, 0.2337, 0.05704, -0.9956, 0.0745, 0.128, -0.8961, 0.4249, 0.128, -0.8961, 0.4249, 0.2123, -0.9461, 0.2446, 0.01882, -0.3277, 0.9446, -0.481, -0.8315, -0.2781, -0.1383, -0.9624, 0.2337, -0.6095, -0.588, 0.5317, -0.4298, -0.5881, -0.6852, -0.481, -0.8315, -0.2781, -0.6095, -0.588, 0.5317, -0.2798, -0.04961, 0.9588, -0.1383, -0.9624, 0.2337, 0.128, -0.8961, 0.4249, 0.01882, -0.3277, 0.9446, -0.2798, -0.04961, 0.9588, 0.128, -0.8961, 0.4249, -0.6095, -0.588, 0.5317, -0.1383, -0.9624, 0.2337, -0.2798, -0.04961, 0.9588, 0.003993, 4.032e-05, 1.0, -0.0789, 0.162, 0.9836, 0.01882, -0.3277, 0.9446, 0.01882, -0.3277, 0.9446, -0.0789, 0.162, 0.9836, -0.2798, -0.04961, 0.9588, -0.2798, -0.04961, 0.9588, -0.0789, 0.162, 0.9836, -0.5789, 0.6254, 0.5233, -0.5789, 0.6254, 0.5233, -0.6647, 0.383, 0.6415, -0.2798, -0.04961, 0.9588, -0.6647, 0.383, 0.6415, -0.6095, -0.588, 0.5317, -0.2798, -0.04961, 0.9588, -0.4298, -0.5881, -0.6852, -0.6095, -0.588, 0.5317, -0.9395, -0.05858, 0.3375, -0.9395, -0.05858, 0.3375, -0.6095, -0.588, 0.5317, -0.6647, 0.383, 0.6415, -0.8299, -0.236, -0.5056, -0.4298, -0.5881, -0.6852, -0.9395, -0.05858, 0.3375, -0.4298, -0.5881, -0.6852, -0.8299, -0.236, -0.5056, -0.2522, -0.3143, -0.9152, -0.8689, 0.4099, -0.2776, -0.9395, -0.05858, 0.3375, -0.6647, 0.383, 0.6415, -0.9395, -0.05858, 0.3375, -0.8689, 0.4099, -0.2776, -0.8299, -0.236, -0.5056, -0.8689, 0.4099, -0.2776, -0.6647, 0.383, 0.6415, -0.5789, 0.6254, 0.5233, -0.8689, 0.4099, -0.2776, -0.5789, 0.6254, 0.5233, -0.646, 0.7599, -0.07186, -0.8689, 0.4099, -0.2776, -0.646, 0.7599, -0.07186, -0.4236, 0.1616, -0.8913, -0.8299, -0.236, -0.5056, -0.8689, 0.4099, -0.2776, -0.4236, 0.1616, -0.8913, -0.8299, -0.236, -0.5056, -0.4236, 0.1616, -0.8913, -0.2522, -0.3143, -0.9152, -0.06246, -0.00559, -0.998, -0.2522, -0.3143, -0.9152, -0.4236, 0.1616, -0.8913, 0.03452, -0.009913, -0.9994, -0.001056, -0.03254, -0.9995, 0.01036, -0.02158, -0.9997, 0.03452, -0.009913, -0.9994, 0.01897, -0.005188, -0.9998, -0.001056, -0.03254, -0.9995, 0.01897, -0.005188, -0.9998, -0.03114, 0.03962, -0.9987, -0.001056, -0.03254, -0.9995, -0.01196, -0.7795, -0.6263, -0.001056, -0.03254, -0.9995, -0.03278, -0.03838, -0.9987, -0.001056, -0.03254, -0.9995, -0.03114, 0.03962, -0.9987, -0.03549, 0.05365, -0.9979, -0.03549, 0.05365, -0.9979, -0.03278, -0.03838, -0.9987, -0.001056, -0.03254, -0.9995, 0.02566, 0.005961, -0.9997, -0.03549, 0.05365, -0.9979, -0.03114, 0.03962, -0.9987, -0.03278, -0.03838, -0.9987, -0.03549, 0.05365, -0.9979, -0.02035, -0.01276, -0.9997, -0.03549, 0.05365, -0.9979, 0.02566, 0.005961, -0.9997, 0.04541, 0.009579, -0.9989, -0.03549, 0.05365, -0.9979, -0.012, 0.03046, -0.9995, -0.02035, -0.01276, -0.9997, -0.03549, 0.05365, -0.9979, 0.04541, 0.009579, -0.9989, -0.012, 0.03046, -0.9995, 0.04686, -0.01382, -0.9988, -0.02035, -0.01276, -0.9997, -0.012, 0.03046, -0.9995, -0.012, 0.03046, -0.9995, 0.04541, 0.009579, -0.9989, 0.04686, -0.01382, -0.9988, -0.1294, 0.9764, -0.1729, -0.2381, 0.8414, -0.4852, -0.1407, 0.963, -0.2299, -0.1294, 0.9764, -0.1729, -0.1407, 0.963, -0.2299, -0.04329, 0.9228, -0.3828, -0.1407, 0.963, -0.2299, -0.2245, 0.9741, 0.02568, -0.04329, 0.9228, -0.3828, -0.04329, 0.9228, -0.3828, 0.0149, 0.9999, -0.00789, -0.1294, 0.9764, -0.1729, -0.1294, 0.9764, -0.1729, 0.0149, 0.9999, -0.00789, 0.01057, 0.998, 0.06187, -0.2245, 0.9741, 0.02568, -0.1591, 0.9726, 0.1693, -0.04329, 0.9228, -0.3828, -0.1591, 0.9726, 0.1693, -0.2245, 0.9741, 0.02568, 0.06617, 0.9974, 0.029, 0.05388, 0.9982, -0.02522, -0.04329, 0.9228, -0.3828, -0.1591, 0.9726, 0.1693, 0.06617, 0.9974, 0.029, 0.05388, 0.9982, -0.02522, -0.1591, 0.9726, 0.1693, 0.05388, 0.9982, -0.02522, 0.0149, 0.9999, -0.00789, -0.04329, 0.9228, -0.3828, 0.06617, 0.9974, 0.029, 0.05751, 0.9982, -0.01802, 0.05388, 0.9982, -0.02522, 0.05751, 0.9982, -0.01802, 0.0149, 0.9999, -0.00789, 0.05388, 0.9982, -0.02522, 0.01057, 0.998, 0.06187, 0.0149, 0.9999, -0.00789, 0.0305, 0.9994, -0.01412, 0.05334, 0.9984, 0.01896, 0.01057, 0.998, 0.06187, 0.0305, 0.9994, -0.01412, 0.0305, 0.9994, -0.01412, 0.0149, 0.9999, -0.00789, -0.009807, 0.9998, -0.01847, 0.05334, 0.9984, 0.01896, 0.0305, 0.9994, -0.01412, -0.0469, 0.9982, -0.03814, -0.003011, 0.9987, 0.05134, 0.05334, 0.9984, 0.01896, -0.0469, 0.9982, -0.03814, -0.003011, 0.9987, 0.05134, -0.0469, 0.9982, -0.03814, -0.05684, 0.9982, -0.01925, 0.0305, 0.9994, -0.01412, -0.009807, 0.9998, -0.01847, 0.01506, 0.9998, 0.01331, 0.01506, 0.9998, 0.01331, -0.009807, 0.9998, -0.01847, -0.05206, 0.9986, -0.01262, 0.01506, 0.9998, 0.01331, -0.05206, 0.9986, -0.01262, 0.0001896, 0.9166, -0.3998, 0.01506, 0.9998, 0.01331, 0.0001896, 0.9166, -0.3998, 0.0305, 0.9994, -0.01412, 0.0001896, 0.9166, -0.3998, -0.05206, 0.9986, -0.01262, -0.007874, 0.6299, -0.7767, 0.0305, 0.9994, -0.01412, 0.02247, 0.9997, 0.0006464, -0.0469, 0.9982, -0.03814, 0.0305, 0.9994, -0.01412, 0.0001896, 0.9166, -0.3998, 0.02247, 0.9997, 0.0006464, 0.0001896, 0.9166, -0.3998, -0.007874, 0.6299, -0.7767, 0.03502, 0.9164, -0.3986, 0.03502, 0.9164, -0.3986, 0.02247, 0.9997, 0.0006464, 0.0001896, 0.9166, -0.3998, 0.03502, 0.9164, -0.3986, -0.007874, 0.6299, -0.7767, -0.01721, 0.4965, -0.8679, 0.001429, 0.9996, -0.02821, 0.03502, 0.9164, -0.3986, -0.01721, 0.4965, -0.8679, 0.02247, 0.9997, 0.0006464, -0.0327, 0.9966, -0.07505, -0.0469, 0.9982, -0.03814, 0.03502, 0.9164, -0.3986, -0.0327, 0.9966, -0.07505, 0.02247, 0.9997, 0.0006464, -0.05684, 0.9982, -0.01925, -0.0469, 0.9982, -0.03814, -0.0327, 0.9966, -0.07505, 0.001429, 0.9996, -0.02821, -0.0327, 0.9966, -0.07505, 0.03502, 0.9164, -0.3986, -0.05684, 0.9982, -0.01925, -0.0327, 0.9966, -0.07505, 0.01859, 0.9994, -0.02924, -0.0327, 0.9966, -0.07505, 0.001429, 0.9996, -0.02821, -0.01565, 0.998, -0.06205, 0.01859, 0.9994, -0.02924, -0.0327, 0.9966, -0.07505, -0.01565, 0.998, -0.06205, -0.01565, 0.998, -0.06205, 0.001429, 0.9996, -0.02821, 0.02375, 0.9997, 0.002353, -0.01565, 0.998, -0.06205, 0.02375, 0.9997, 0.002353, 0.01859, 0.9994, -0.02924, -0.2651, -0.3767, 0.8876, -0.08944, -0.5837, 0.8071, -0.08554, -0.2121, 0.9735, -0.08944, -0.5837, 0.8071, -0.2651, -0.3767, 0.8876, -0.5156, -0.6305, 0.5802, -0.08944, -0.5837, 0.8071, -0.5156, -0.6305, 0.5802, -0.0298, -0.8974, 0.4403, -0.07858, -0.8682, 0.4899, -0.0298, -0.8974, 0.4403, -0.5156, -0.6305, 0.5802, -0.2558, -0.7763, 0.5761, -0.07858, -0.8682, 0.4899, -0.5156, -0.6305, 0.5802, -0.3414, 0.5254, 0.7794, -0.2651, -0.3767, 0.8876, -0.3008, 0.4988, 0.8128, -0.7581, -0.4049, 0.5112, -0.2558, -0.7763, 0.5761, -0.5156, -0.6305, 0.5802, -0.2515, -0.6927, 0.6759, -0.2558, -0.7763, 0.5761, -0.7581, -0.4049, 0.5112, -0.7581, -0.4049, 0.5112, -0.06391, -0.5475, 0.8344, -0.2515, -0.6927, 0.6759, -0.5156, -0.6305, 0.5802, -0.2651, -0.3767, 0.8876, -0.6896, -0.2227, 0.6892, -0.6896, -0.2227, 0.6892, -0.7581, -0.4049, 0.5112, -0.5156, -0.6305, 0.5802, -0.2651, -0.3767, 0.8876, -0.3414, 0.5254, 0.7794, -0.6896, -0.2227, 0.6892, -0.7581, -0.4049, 0.5112, -0.6902, 0.1042, 0.7161, -0.06391, -0.5475, 0.8344, -0.7581, -0.4049, 0.5112, -0.6896, -0.2227, 0.6892, -0.6902, 0.1042, 0.7161, -0.3414, 0.5254, 0.7794, -0.6902, 0.1042, 0.7161, -0.6896, -0.2227, 0.6892, -0.03369, -0.1727, 0.9844, -0.06391, -0.5475, 0.8344, -0.6902, 0.1042, 0.7161, -0.3414, 0.5254, 0.7794, -0.03369, -0.1727, 0.9844, -0.6902, 0.1042, 0.7161, -0.3414, 0.5254, 0.7794, -0.09904, 0.6545, 0.7495, -0.03369, -0.1727, 0.9844])] * 3)])

# ---- objects
ob_light = bpy.data.objects.new('Light', light_light)
ob_camera = bpy.data.objects.new('Camera', cam_camera)
ob_ruins_trim_base_dmg_2m_a = bpy.data.objects.new('Ruins_Trim_Base_DMG_2M_A', me_ruins_trim_base_dmg_2m_a)

# ---- transforms, parenting, visibility, modifiers, constraints
ob_light.location = (4.076, 1.005, 5.904)
ob_light.rotation_euler = (0.6503, 0.05522, 1.866)
ob_light.lock_rotations_4d = False
ob_light.empty_display_type = 'ARROWS'
ob_light.color = (0.0, 0.0, 0.0, 0.0)
ob_light.lineart.crease_threshold = 0.0
ob_camera.location = (7.359, -6.926, 4.958)
ob_camera.rotation_euler = (1.109, 0.0, 0.8149)
ob_camera.lock_rotations_4d = False
ob_camera.empty_display_type = 'ARROWS'
ob_camera.color = (0.0, 0.0, 0.0, 0.0)
ob_camera.display_type = 'WIRE'
ob_camera.lineart.crease_threshold = 0.0
ob_ruins_trim_base_dmg_2m_a.location = (0.0, 0.0, 0.0)
ob_ruins_trim_base_dmg_2m_a.rotation_euler = (1.571, -0.0, 0.0)

# ---- collection membership
col_collection.objects.link(ob_light)
col_collection.objects.link(ob_camera)
col_collection.objects.link(ob_ruins_trim_base_dmg_2m_a)

# ---- scene / render settings (as saved in the file)
scene.camera = ob_camera
scene.frame_start = 1; scene.frame_end = 250; scene.frame_set(1)
scene.render.engine = 'BLENDER_EEVEE_NEXT'
scene.cycles.sampling_pattern = 'TABULATED_SOBOL'
scene.view_settings.view_transform = 'Filmic'
bpy.context.view_layer.update()
